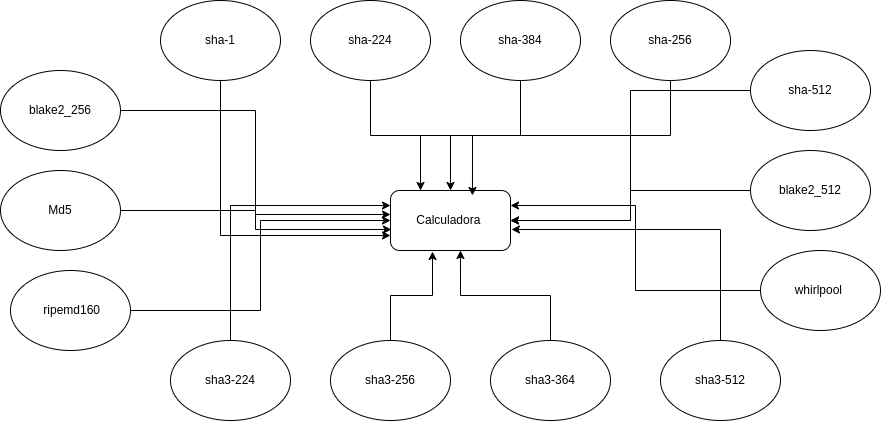

The diagram above was exported from draw.io. Its source (the exported page's mxGraphModel, read from the mxfile embedded in the PNG):
<mxGraphModel dx="3050" dy="2383" grid="1" gridSize="10" guides="1" tooltips="1" connect="1" arrows="1" fold="1" page="1" pageScale="1" pageWidth="850" pageHeight="1100" math="0" shadow="0">
  <root>
    <mxCell id="0" />
    <mxCell id="1" parent="0" />
    <mxCell id="xnMa3IzpH_KoUiF2Rg1F-15" value="Calculadora&amp;nbsp;" style="rounded=1;whiteSpace=wrap;html=1;" vertex="1" parent="1">
      <mxGeometry x="220" y="140" width="120" height="60" as="geometry" />
    </mxCell>
    <mxCell id="xnMa3IzpH_KoUiF2Rg1F-34" style="edgeStyle=orthogonalEdgeStyle;rounded=0;orthogonalLoop=1;jettySize=auto;html=1;exitX=0.5;exitY=1;exitDx=0;exitDy=0;entryX=0;entryY=0.75;entryDx=0;entryDy=0;" edge="1" parent="1" source="xnMa3IzpH_KoUiF2Rg1F-16" target="xnMa3IzpH_KoUiF2Rg1F-15">
      <mxGeometry relative="1" as="geometry" />
    </mxCell>
    <mxCell id="xnMa3IzpH_KoUiF2Rg1F-16" value="sha-1" style="ellipse;whiteSpace=wrap;html=1;" vertex="1" parent="1">
      <mxGeometry x="-10" y="-50" width="120" height="80" as="geometry" />
    </mxCell>
    <mxCell id="xnMa3IzpH_KoUiF2Rg1F-36" style="edgeStyle=orthogonalEdgeStyle;rounded=0;orthogonalLoop=1;jettySize=auto;html=1;" edge="1" parent="1" source="xnMa3IzpH_KoUiF2Rg1F-17" target="xnMa3IzpH_KoUiF2Rg1F-15">
      <mxGeometry relative="1" as="geometry" />
    </mxCell>
    <mxCell id="xnMa3IzpH_KoUiF2Rg1F-17" value="sha-224" style="ellipse;whiteSpace=wrap;html=1;" vertex="1" parent="1">
      <mxGeometry x="140" y="-50" width="120" height="80" as="geometry" />
    </mxCell>
    <mxCell id="xnMa3IzpH_KoUiF2Rg1F-18" value="sha-384" style="ellipse;whiteSpace=wrap;html=1;" vertex="1" parent="1">
      <mxGeometry x="290" y="-50" width="120" height="80" as="geometry" />
    </mxCell>
    <mxCell id="xnMa3IzpH_KoUiF2Rg1F-38" style="edgeStyle=orthogonalEdgeStyle;rounded=0;orthogonalLoop=1;jettySize=auto;html=1;exitX=0.5;exitY=1;exitDx=0;exitDy=0;entryX=0.25;entryY=0;entryDx=0;entryDy=0;" edge="1" parent="1" source="xnMa3IzpH_KoUiF2Rg1F-19" target="xnMa3IzpH_KoUiF2Rg1F-15">
      <mxGeometry relative="1" as="geometry" />
    </mxCell>
    <mxCell id="xnMa3IzpH_KoUiF2Rg1F-19" value="sha-256" style="ellipse;whiteSpace=wrap;html=1;" vertex="1" parent="1">
      <mxGeometry x="440" y="-50" width="120" height="80" as="geometry" />
    </mxCell>
    <mxCell id="xnMa3IzpH_KoUiF2Rg1F-20" value="Md5" style="ellipse;whiteSpace=wrap;html=1;" vertex="1" parent="1">
      <mxGeometry x="-170" y="120" width="120" height="80" as="geometry" />
    </mxCell>
    <mxCell id="xnMa3IzpH_KoUiF2Rg1F-39" style="edgeStyle=orthogonalEdgeStyle;rounded=0;orthogonalLoop=1;jettySize=auto;html=1;exitX=0;exitY=0.5;exitDx=0;exitDy=0;entryX=1;entryY=0.5;entryDx=0;entryDy=0;" edge="1" parent="1" source="xnMa3IzpH_KoUiF2Rg1F-21" target="xnMa3IzpH_KoUiF2Rg1F-15">
      <mxGeometry relative="1" as="geometry" />
    </mxCell>
    <mxCell id="xnMa3IzpH_KoUiF2Rg1F-21" value="sha-512" style="ellipse;whiteSpace=wrap;html=1;" vertex="1" parent="1">
      <mxGeometry x="580" width="120" height="80" as="geometry" />
    </mxCell>
    <mxCell id="xnMa3IzpH_KoUiF2Rg1F-35" style="edgeStyle=orthogonalEdgeStyle;rounded=0;orthogonalLoop=1;jettySize=auto;html=1;exitX=0.5;exitY=0;exitDx=0;exitDy=0;entryX=0;entryY=0.25;entryDx=0;entryDy=0;" edge="1" parent="1" source="xnMa3IzpH_KoUiF2Rg1F-22" target="xnMa3IzpH_KoUiF2Rg1F-15">
      <mxGeometry relative="1" as="geometry" />
    </mxCell>
    <mxCell id="xnMa3IzpH_KoUiF2Rg1F-22" value="sha3-224" style="ellipse;whiteSpace=wrap;html=1;" vertex="1" parent="1">
      <mxGeometry y="290" width="120" height="80" as="geometry" />
    </mxCell>
    <mxCell id="xnMa3IzpH_KoUiF2Rg1F-23" value="sha3-256" style="ellipse;whiteSpace=wrap;html=1;" vertex="1" parent="1">
      <mxGeometry x="160" y="290" width="120" height="80" as="geometry" />
    </mxCell>
    <mxCell id="xnMa3IzpH_KoUiF2Rg1F-24" value="sha3-364" style="ellipse;whiteSpace=wrap;html=1;" vertex="1" parent="1">
      <mxGeometry x="320" y="290" width="120" height="80" as="geometry" />
    </mxCell>
    <mxCell id="xnMa3IzpH_KoUiF2Rg1F-25" value="sha3-512" style="ellipse;whiteSpace=wrap;html=1;" vertex="1" parent="1">
      <mxGeometry x="490" y="290" width="120" height="80" as="geometry" />
    </mxCell>
    <mxCell id="xnMa3IzpH_KoUiF2Rg1F-32" style="edgeStyle=orthogonalEdgeStyle;rounded=0;orthogonalLoop=1;jettySize=auto;html=1;entryX=0;entryY=0.5;entryDx=0;entryDy=0;" edge="1" parent="1" source="xnMa3IzpH_KoUiF2Rg1F-26" target="xnMa3IzpH_KoUiF2Rg1F-15">
      <mxGeometry relative="1" as="geometry" />
    </mxCell>
    <mxCell id="xnMa3IzpH_KoUiF2Rg1F-26" value="&amp;nbsp;ripemd160" style="ellipse;whiteSpace=wrap;html=1;" vertex="1" parent="1">
      <mxGeometry x="-160" y="220" width="120" height="80" as="geometry" />
    </mxCell>
    <mxCell id="xnMa3IzpH_KoUiF2Rg1F-27" value="blake2_256" style="ellipse;whiteSpace=wrap;html=1;" vertex="1" parent="1">
      <mxGeometry x="-170" y="20" width="120" height="80" as="geometry" />
    </mxCell>
    <mxCell id="xnMa3IzpH_KoUiF2Rg1F-40" style="edgeStyle=orthogonalEdgeStyle;rounded=0;orthogonalLoop=1;jettySize=auto;html=1;exitX=0;exitY=0.5;exitDx=0;exitDy=0;" edge="1" parent="1" source="xnMa3IzpH_KoUiF2Rg1F-28" target="xnMa3IzpH_KoUiF2Rg1F-15">
      <mxGeometry relative="1" as="geometry" />
    </mxCell>
    <mxCell id="xnMa3IzpH_KoUiF2Rg1F-28" value="blake2_512" style="ellipse;whiteSpace=wrap;html=1;" vertex="1" parent="1">
      <mxGeometry x="580" y="100" width="120" height="80" as="geometry" />
    </mxCell>
    <mxCell id="xnMa3IzpH_KoUiF2Rg1F-41" style="edgeStyle=orthogonalEdgeStyle;rounded=0;orthogonalLoop=1;jettySize=auto;html=1;exitX=0;exitY=0.5;exitDx=0;exitDy=0;entryX=1;entryY=0.25;entryDx=0;entryDy=0;" edge="1" parent="1" source="xnMa3IzpH_KoUiF2Rg1F-29" target="xnMa3IzpH_KoUiF2Rg1F-15">
      <mxGeometry relative="1" as="geometry" />
    </mxCell>
    <mxCell id="xnMa3IzpH_KoUiF2Rg1F-29" value="whirlpool&amp;nbsp;" style="ellipse;whiteSpace=wrap;html=1;" vertex="1" parent="1">
      <mxGeometry x="590" y="200" width="120" height="80" as="geometry" />
    </mxCell>
    <mxCell id="xnMa3IzpH_KoUiF2Rg1F-30" style="edgeStyle=orthogonalEdgeStyle;rounded=0;orthogonalLoop=1;jettySize=auto;html=1;exitX=1;exitY=0.5;exitDx=0;exitDy=0;entryX=0.008;entryY=0.65;entryDx=0;entryDy=0;entryPerimeter=0;" edge="1" parent="1" source="xnMa3IzpH_KoUiF2Rg1F-27" target="xnMa3IzpH_KoUiF2Rg1F-15">
      <mxGeometry relative="1" as="geometry" />
    </mxCell>
    <mxCell id="xnMa3IzpH_KoUiF2Rg1F-31" style="edgeStyle=orthogonalEdgeStyle;rounded=0;orthogonalLoop=1;jettySize=auto;html=1;entryX=0;entryY=0.4;entryDx=0;entryDy=0;entryPerimeter=0;" edge="1" parent="1" source="xnMa3IzpH_KoUiF2Rg1F-20" target="xnMa3IzpH_KoUiF2Rg1F-15">
      <mxGeometry relative="1" as="geometry" />
    </mxCell>
    <mxCell id="xnMa3IzpH_KoUiF2Rg1F-37" style="edgeStyle=orthogonalEdgeStyle;rounded=0;orthogonalLoop=1;jettySize=auto;html=1;entryX=0.683;entryY=0.083;entryDx=0;entryDy=0;entryPerimeter=0;" edge="1" parent="1" source="xnMa3IzpH_KoUiF2Rg1F-18" target="xnMa3IzpH_KoUiF2Rg1F-15">
      <mxGeometry relative="1" as="geometry" />
    </mxCell>
    <mxCell id="xnMa3IzpH_KoUiF2Rg1F-42" style="edgeStyle=orthogonalEdgeStyle;rounded=0;orthogonalLoop=1;jettySize=auto;html=1;exitX=0.5;exitY=0;exitDx=0;exitDy=0;entryX=1.008;entryY=0.65;entryDx=0;entryDy=0;entryPerimeter=0;" edge="1" parent="1" source="xnMa3IzpH_KoUiF2Rg1F-25" target="xnMa3IzpH_KoUiF2Rg1F-15">
      <mxGeometry relative="1" as="geometry" />
    </mxCell>
    <mxCell id="xnMa3IzpH_KoUiF2Rg1F-43" style="edgeStyle=orthogonalEdgeStyle;rounded=0;orthogonalLoop=1;jettySize=auto;html=1;exitX=0.5;exitY=0;exitDx=0;exitDy=0;entryX=0.35;entryY=1.017;entryDx=0;entryDy=0;entryPerimeter=0;" edge="1" parent="1" source="xnMa3IzpH_KoUiF2Rg1F-23" target="xnMa3IzpH_KoUiF2Rg1F-15">
      <mxGeometry relative="1" as="geometry" />
    </mxCell>
    <mxCell id="xnMa3IzpH_KoUiF2Rg1F-44" style="edgeStyle=orthogonalEdgeStyle;rounded=0;orthogonalLoop=1;jettySize=auto;html=1;entryX=0.583;entryY=1;entryDx=0;entryDy=0;entryPerimeter=0;" edge="1" parent="1" source="xnMa3IzpH_KoUiF2Rg1F-24" target="xnMa3IzpH_KoUiF2Rg1F-15">
      <mxGeometry relative="1" as="geometry" />
    </mxCell>
  </root>
</mxGraphModel>